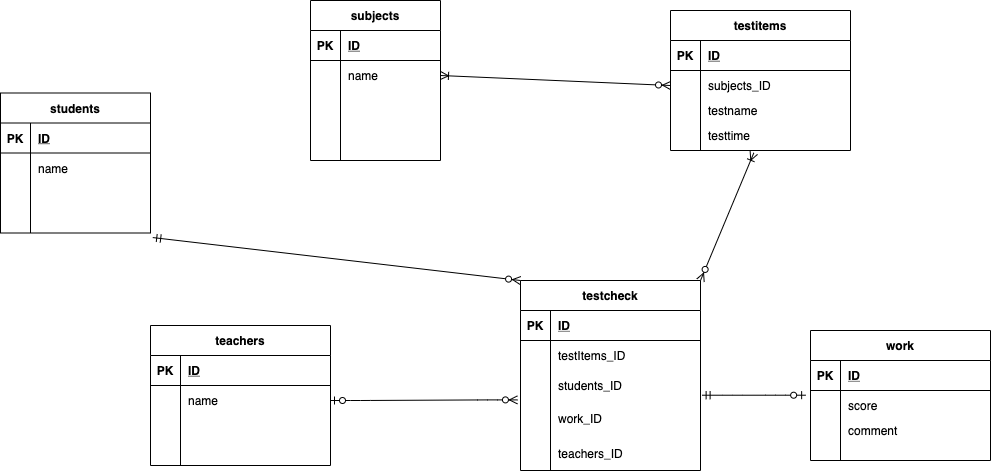

The diagram above was exported from draw.io. Its source (the exported page's mxGraphModel, read from the mxfile embedded in the PNG):
<mxGraphModel dx="1139" dy="560" grid="1" gridSize="10" guides="1" tooltips="1" connect="1" arrows="1" fold="1" page="1" pageScale="1" pageWidth="3300" pageHeight="4681" math="0" shadow="0">
  <root>
    <mxCell id="0" />
    <mxCell id="1" parent="0" />
    <mxCell id="2" value="students" style="shape=table;startSize=30;container=1;collapsible=1;childLayout=tableLayout;fixedRows=1;rowLines=0;fontStyle=1;align=center;resizeLast=1;" parent="1" vertex="1">
      <mxGeometry x="150" y="162.5" width="150.00000000000023" height="140" as="geometry" />
    </mxCell>
    <mxCell id="3" value="" style="shape=partialRectangle;collapsible=0;dropTarget=0;pointerEvents=0;fillColor=none;top=0;left=0;bottom=1;right=0;points=[[0,0.5],[1,0.5]];portConstraint=eastwest;" parent="2" vertex="1">
      <mxGeometry y="30" width="150.00000000000023" height="30" as="geometry" />
    </mxCell>
    <mxCell id="4" value="PK" style="shape=partialRectangle;connectable=0;fillColor=none;top=0;left=0;bottom=0;right=0;fontStyle=1;overflow=hidden;" parent="3" vertex="1">
      <mxGeometry width="29.999999999999996" height="30" as="geometry" />
    </mxCell>
    <mxCell id="5" value="ID" style="shape=partialRectangle;connectable=0;fillColor=none;top=0;left=0;bottom=0;right=0;align=left;spacingLeft=6;fontStyle=5;overflow=hidden;" parent="3" vertex="1">
      <mxGeometry x="29.999999999999996" width="120.00000000000023" height="30" as="geometry" />
    </mxCell>
    <mxCell id="6" value="" style="shape=partialRectangle;collapsible=0;dropTarget=0;pointerEvents=0;fillColor=none;top=0;left=0;bottom=0;right=0;points=[[0,0.5],[1,0.5]];portConstraint=eastwest;" parent="2" vertex="1">
      <mxGeometry y="60" width="150.00000000000023" height="30" as="geometry" />
    </mxCell>
    <mxCell id="7" value="" style="shape=partialRectangle;connectable=0;fillColor=none;top=0;left=0;bottom=0;right=0;editable=1;overflow=hidden;" parent="6" vertex="1">
      <mxGeometry width="29.999999999999996" height="30" as="geometry" />
    </mxCell>
    <mxCell id="8" value="name" style="shape=partialRectangle;connectable=0;fillColor=none;top=0;left=0;bottom=0;right=0;align=left;spacingLeft=6;overflow=hidden;" parent="6" vertex="1">
      <mxGeometry x="29.999999999999996" width="120.00000000000023" height="30" as="geometry" />
    </mxCell>
    <mxCell id="9" value="" style="shape=partialRectangle;collapsible=0;dropTarget=0;pointerEvents=0;fillColor=none;top=0;left=0;bottom=0;right=0;points=[[0,0.5],[1,0.5]];portConstraint=eastwest;" parent="2" vertex="1">
      <mxGeometry y="90" width="150.00000000000023" height="30" as="geometry" />
    </mxCell>
    <mxCell id="10" value="" style="shape=partialRectangle;connectable=0;fillColor=none;top=0;left=0;bottom=0;right=0;editable=1;overflow=hidden;" parent="9" vertex="1">
      <mxGeometry width="29.999999999999996" height="30" as="geometry" />
    </mxCell>
    <mxCell id="11" value="" style="shape=partialRectangle;connectable=0;fillColor=none;top=0;left=0;bottom=0;right=0;align=left;spacingLeft=6;overflow=hidden;" parent="9" vertex="1">
      <mxGeometry x="29.999999999999996" width="120.00000000000023" height="30" as="geometry" />
    </mxCell>
    <mxCell id="12" value="" style="shape=partialRectangle;collapsible=0;dropTarget=0;pointerEvents=0;fillColor=none;top=0;left=0;bottom=0;right=0;points=[[0,0.5],[1,0.5]];portConstraint=eastwest;" parent="2" vertex="1">
      <mxGeometry y="120" width="150.00000000000023" height="20" as="geometry" />
    </mxCell>
    <mxCell id="13" value="" style="shape=partialRectangle;connectable=0;fillColor=none;top=0;left=0;bottom=0;right=0;editable=1;overflow=hidden;" parent="12" vertex="1">
      <mxGeometry width="29.999999999999996" height="20" as="geometry" />
    </mxCell>
    <mxCell id="14" value="" style="shape=partialRectangle;connectable=0;fillColor=none;top=0;left=0;bottom=0;right=0;align=left;spacingLeft=6;overflow=hidden;" parent="12" vertex="1">
      <mxGeometry x="29.999999999999996" width="120.00000000000023" height="20" as="geometry" />
    </mxCell>
    <mxCell id="15" value="teachers" style="shape=table;startSize=30;container=1;collapsible=1;childLayout=tableLayout;fixedRows=1;rowLines=0;fontStyle=1;align=center;resizeLast=1;" parent="1" vertex="1">
      <mxGeometry x="300" y="395" width="180" height="140" as="geometry" />
    </mxCell>
    <mxCell id="16" value="" style="shape=partialRectangle;collapsible=0;dropTarget=0;pointerEvents=0;fillColor=none;top=0;left=0;bottom=1;right=0;points=[[0,0.5],[1,0.5]];portConstraint=eastwest;" parent="15" vertex="1">
      <mxGeometry y="30" width="180" height="30" as="geometry" />
    </mxCell>
    <mxCell id="17" value="PK" style="shape=partialRectangle;connectable=0;fillColor=none;top=0;left=0;bottom=0;right=0;fontStyle=1;overflow=hidden;" parent="16" vertex="1">
      <mxGeometry width="30.000000000000227" height="30" as="geometry" />
    </mxCell>
    <mxCell id="18" value="ID" style="shape=partialRectangle;connectable=0;fillColor=none;top=0;left=0;bottom=0;right=0;align=left;spacingLeft=6;fontStyle=5;overflow=hidden;" parent="16" vertex="1">
      <mxGeometry x="30.000000000000227" width="149.99999999999977" height="30" as="geometry" />
    </mxCell>
    <mxCell id="19" value="" style="shape=partialRectangle;collapsible=0;dropTarget=0;pointerEvents=0;fillColor=none;top=0;left=0;bottom=0;right=0;points=[[0,0.5],[1,0.5]];portConstraint=eastwest;" parent="15" vertex="1">
      <mxGeometry y="60" width="180" height="30" as="geometry" />
    </mxCell>
    <mxCell id="20" value="" style="shape=partialRectangle;connectable=0;fillColor=none;top=0;left=0;bottom=0;right=0;editable=1;overflow=hidden;" parent="19" vertex="1">
      <mxGeometry width="30.000000000000227" height="30" as="geometry" />
    </mxCell>
    <mxCell id="21" value="name" style="shape=partialRectangle;connectable=0;fillColor=none;top=0;left=0;bottom=0;right=0;align=left;spacingLeft=6;overflow=hidden;" parent="19" vertex="1">
      <mxGeometry x="30.000000000000227" width="149.99999999999977" height="30" as="geometry" />
    </mxCell>
    <mxCell id="22" value="" style="shape=partialRectangle;collapsible=0;dropTarget=0;pointerEvents=0;fillColor=none;top=0;left=0;bottom=0;right=0;points=[[0,0.5],[1,0.5]];portConstraint=eastwest;" parent="15" vertex="1">
      <mxGeometry y="90" width="180" height="30" as="geometry" />
    </mxCell>
    <mxCell id="23" value="" style="shape=partialRectangle;connectable=0;fillColor=none;top=0;left=0;bottom=0;right=0;editable=1;overflow=hidden;" parent="22" vertex="1">
      <mxGeometry width="30.000000000000227" height="30" as="geometry" />
    </mxCell>
    <mxCell id="24" value="" style="shape=partialRectangle;connectable=0;fillColor=none;top=0;left=0;bottom=0;right=0;align=left;spacingLeft=6;overflow=hidden;" parent="22" vertex="1">
      <mxGeometry x="30.000000000000227" width="149.99999999999977" height="30" as="geometry" />
    </mxCell>
    <mxCell id="25" value="" style="shape=partialRectangle;collapsible=0;dropTarget=0;pointerEvents=0;fillColor=none;top=0;left=0;bottom=0;right=0;points=[[0,0.5],[1,0.5]];portConstraint=eastwest;" parent="15" vertex="1">
      <mxGeometry y="120" width="180" height="20" as="geometry" />
    </mxCell>
    <mxCell id="26" value="" style="shape=partialRectangle;connectable=0;fillColor=none;top=0;left=0;bottom=0;right=0;editable=1;overflow=hidden;" parent="25" vertex="1">
      <mxGeometry width="30.000000000000227" height="20" as="geometry" />
    </mxCell>
    <mxCell id="27" value="" style="shape=partialRectangle;connectable=0;fillColor=none;top=0;left=0;bottom=0;right=0;align=left;spacingLeft=6;overflow=hidden;" parent="25" vertex="1">
      <mxGeometry x="30.000000000000227" width="149.99999999999977" height="20" as="geometry" />
    </mxCell>
    <mxCell id="56" value="testitems" style="shape=table;startSize=30;container=1;collapsible=1;childLayout=tableLayout;fixedRows=1;rowLines=0;fontStyle=1;align=center;resizeLast=1;" parent="1" vertex="1">
      <mxGeometry x="820" y="80" width="180" height="140" as="geometry" />
    </mxCell>
    <mxCell id="57" value="" style="shape=partialRectangle;collapsible=0;dropTarget=0;pointerEvents=0;fillColor=none;top=0;left=0;bottom=1;right=0;points=[[0,0.5],[1,0.5]];portConstraint=eastwest;" parent="56" vertex="1">
      <mxGeometry y="30" width="180" height="30" as="geometry" />
    </mxCell>
    <mxCell id="58" value="PK" style="shape=partialRectangle;connectable=0;fillColor=none;top=0;left=0;bottom=0;right=0;fontStyle=1;overflow=hidden;" parent="57" vertex="1">
      <mxGeometry width="30" height="30" as="geometry" />
    </mxCell>
    <mxCell id="59" value="ID" style="shape=partialRectangle;connectable=0;fillColor=none;top=0;left=0;bottom=0;right=0;align=left;spacingLeft=6;fontStyle=5;overflow=hidden;" parent="57" vertex="1">
      <mxGeometry x="30" width="150" height="30" as="geometry" />
    </mxCell>
    <mxCell id="60" value="" style="shape=partialRectangle;collapsible=0;dropTarget=0;pointerEvents=0;fillColor=none;top=0;left=0;bottom=0;right=0;points=[[0,0.5],[1,0.5]];portConstraint=eastwest;" parent="56" vertex="1">
      <mxGeometry y="60" width="180" height="30" as="geometry" />
    </mxCell>
    <mxCell id="61" value="" style="shape=partialRectangle;connectable=0;fillColor=none;top=0;left=0;bottom=0;right=0;editable=1;overflow=hidden;" parent="60" vertex="1">
      <mxGeometry width="30" height="30" as="geometry" />
    </mxCell>
    <mxCell id="62" value="subjects_ID" style="shape=partialRectangle;connectable=0;fillColor=none;top=0;left=0;bottom=0;right=0;align=left;spacingLeft=6;overflow=hidden;" parent="60" vertex="1">
      <mxGeometry x="30" width="150" height="30" as="geometry" />
    </mxCell>
    <mxCell id="63" value="" style="shape=partialRectangle;collapsible=0;dropTarget=0;pointerEvents=0;fillColor=none;top=0;left=0;bottom=0;right=0;points=[[0,0.5],[1,0.5]];portConstraint=eastwest;" parent="56" vertex="1">
      <mxGeometry y="90" width="180" height="20" as="geometry" />
    </mxCell>
    <mxCell id="64" value="" style="shape=partialRectangle;connectable=0;fillColor=none;top=0;left=0;bottom=0;right=0;editable=1;overflow=hidden;" parent="63" vertex="1">
      <mxGeometry width="30" height="20" as="geometry" />
    </mxCell>
    <mxCell id="65" value="testname" style="shape=partialRectangle;connectable=0;fillColor=none;top=0;left=0;bottom=0;right=0;align=left;spacingLeft=6;overflow=hidden;" parent="63" vertex="1">
      <mxGeometry x="30" width="150" height="20" as="geometry" />
    </mxCell>
    <mxCell id="66" value="" style="shape=partialRectangle;collapsible=0;dropTarget=0;pointerEvents=0;fillColor=none;top=0;left=0;bottom=0;right=0;points=[[0,0.5],[1,0.5]];portConstraint=eastwest;" parent="56" vertex="1">
      <mxGeometry y="110" width="180" height="30" as="geometry" />
    </mxCell>
    <mxCell id="67" value="" style="shape=partialRectangle;connectable=0;fillColor=none;top=0;left=0;bottom=0;right=0;editable=1;overflow=hidden;" parent="66" vertex="1">
      <mxGeometry width="30" height="30" as="geometry" />
    </mxCell>
    <mxCell id="68" value="testtime" style="shape=partialRectangle;connectable=0;fillColor=none;top=0;left=0;bottom=0;right=0;align=left;spacingLeft=6;overflow=hidden;" parent="66" vertex="1">
      <mxGeometry x="30" width="150" height="30" as="geometry" />
    </mxCell>
    <mxCell id="82" value="subjects" style="shape=table;startSize=30;container=1;collapsible=1;childLayout=tableLayout;fixedRows=1;rowLines=0;fontStyle=1;align=center;resizeLast=1;" parent="1" vertex="1">
      <mxGeometry x="460" y="70" width="130" height="160" as="geometry" />
    </mxCell>
    <mxCell id="83" value="" style="shape=partialRectangle;collapsible=0;dropTarget=0;pointerEvents=0;fillColor=none;top=0;left=0;bottom=1;right=0;points=[[0,0.5],[1,0.5]];portConstraint=eastwest;" parent="82" vertex="1">
      <mxGeometry y="30" width="130" height="30" as="geometry" />
    </mxCell>
    <mxCell id="84" value="PK" style="shape=partialRectangle;connectable=0;fillColor=none;top=0;left=0;bottom=0;right=0;fontStyle=1;overflow=hidden;" parent="83" vertex="1">
      <mxGeometry width="30" height="30" as="geometry" />
    </mxCell>
    <mxCell id="85" value="ID" style="shape=partialRectangle;connectable=0;fillColor=none;top=0;left=0;bottom=0;right=0;align=left;spacingLeft=6;fontStyle=5;overflow=hidden;" parent="83" vertex="1">
      <mxGeometry x="30" width="100" height="30" as="geometry" />
    </mxCell>
    <mxCell id="86" value="" style="shape=partialRectangle;collapsible=0;dropTarget=0;pointerEvents=0;fillColor=none;top=0;left=0;bottom=0;right=0;points=[[0,0.5],[1,0.5]];portConstraint=eastwest;" parent="82" vertex="1">
      <mxGeometry y="60" width="130" height="30" as="geometry" />
    </mxCell>
    <mxCell id="87" value="" style="shape=partialRectangle;connectable=0;fillColor=none;top=0;left=0;bottom=0;right=0;editable=1;overflow=hidden;" parent="86" vertex="1">
      <mxGeometry width="30" height="30" as="geometry" />
    </mxCell>
    <mxCell id="88" value="name" style="shape=partialRectangle;connectable=0;fillColor=none;top=0;left=0;bottom=0;right=0;align=left;spacingLeft=6;overflow=hidden;" parent="86" vertex="1">
      <mxGeometry x="30" width="100" height="30" as="geometry" />
    </mxCell>
    <mxCell id="89" value="" style="shape=partialRectangle;collapsible=0;dropTarget=0;pointerEvents=0;fillColor=none;top=0;left=0;bottom=0;right=0;points=[[0,0.5],[1,0.5]];portConstraint=eastwest;" parent="82" vertex="1">
      <mxGeometry y="90" width="130" height="50" as="geometry" />
    </mxCell>
    <mxCell id="90" value="" style="shape=partialRectangle;connectable=0;fillColor=none;top=0;left=0;bottom=0;right=0;editable=1;overflow=hidden;" parent="89" vertex="1">
      <mxGeometry width="30" height="50" as="geometry" />
    </mxCell>
    <mxCell id="91" value="" style="shape=partialRectangle;connectable=0;fillColor=none;top=0;left=0;bottom=0;right=0;align=left;spacingLeft=6;overflow=hidden;" parent="89" vertex="1">
      <mxGeometry x="30" width="100" height="50" as="geometry" />
    </mxCell>
    <mxCell id="92" value="" style="shape=partialRectangle;collapsible=0;dropTarget=0;pointerEvents=0;fillColor=none;top=0;left=0;bottom=0;right=0;points=[[0,0.5],[1,0.5]];portConstraint=eastwest;" parent="82" vertex="1">
      <mxGeometry y="140" width="130" height="20" as="geometry" />
    </mxCell>
    <mxCell id="93" value="" style="shape=partialRectangle;connectable=0;fillColor=none;top=0;left=0;bottom=0;right=0;editable=1;overflow=hidden;" parent="92" vertex="1">
      <mxGeometry width="30" height="20" as="geometry" />
    </mxCell>
    <mxCell id="94" value="" style="shape=partialRectangle;connectable=0;fillColor=none;top=0;left=0;bottom=0;right=0;align=left;spacingLeft=6;overflow=hidden;" parent="92" vertex="1">
      <mxGeometry x="30" width="100" height="20" as="geometry" />
    </mxCell>
    <mxCell id="96" value="testcheck" style="shape=table;startSize=30;container=1;collapsible=1;childLayout=tableLayout;fixedRows=1;rowLines=0;fontStyle=1;align=center;resizeLast=1;" parent="1" vertex="1">
      <mxGeometry x="670" y="350" width="180" height="190" as="geometry" />
    </mxCell>
    <mxCell id="97" value="" style="shape=partialRectangle;collapsible=0;dropTarget=0;pointerEvents=0;fillColor=none;top=0;left=0;bottom=1;right=0;points=[[0,0.5],[1,0.5]];portConstraint=eastwest;" parent="96" vertex="1">
      <mxGeometry y="30" width="180" height="30" as="geometry" />
    </mxCell>
    <mxCell id="98" value="PK" style="shape=partialRectangle;connectable=0;fillColor=none;top=0;left=0;bottom=0;right=0;fontStyle=1;overflow=hidden;" parent="97" vertex="1">
      <mxGeometry width="30" height="30" as="geometry" />
    </mxCell>
    <mxCell id="99" value="ID" style="shape=partialRectangle;connectable=0;fillColor=none;top=0;left=0;bottom=0;right=0;align=left;spacingLeft=6;fontStyle=5;overflow=hidden;" parent="97" vertex="1">
      <mxGeometry x="30" width="150" height="30" as="geometry" />
    </mxCell>
    <mxCell id="100" value="" style="shape=partialRectangle;collapsible=0;dropTarget=0;pointerEvents=0;fillColor=none;top=0;left=0;bottom=0;right=0;points=[[0,0.5],[1,0.5]];portConstraint=eastwest;" parent="96" vertex="1">
      <mxGeometry y="60" width="180" height="30" as="geometry" />
    </mxCell>
    <mxCell id="101" value="" style="shape=partialRectangle;connectable=0;fillColor=none;top=0;left=0;bottom=0;right=0;editable=1;overflow=hidden;" parent="100" vertex="1">
      <mxGeometry width="30" height="30" as="geometry" />
    </mxCell>
    <mxCell id="102" value="testItems_ID" style="shape=partialRectangle;connectable=0;fillColor=none;top=0;left=0;bottom=0;right=0;align=left;spacingLeft=6;overflow=hidden;" parent="100" vertex="1">
      <mxGeometry x="30" width="150" height="30" as="geometry" />
    </mxCell>
    <mxCell id="103" value="" style="shape=partialRectangle;collapsible=0;dropTarget=0;pointerEvents=0;fillColor=none;top=0;left=0;bottom=0;right=0;points=[[0,0.5],[1,0.5]];portConstraint=eastwest;" parent="96" vertex="1">
      <mxGeometry y="90" width="180" height="30" as="geometry" />
    </mxCell>
    <mxCell id="104" value="" style="shape=partialRectangle;connectable=0;fillColor=none;top=0;left=0;bottom=0;right=0;editable=1;overflow=hidden;" parent="103" vertex="1">
      <mxGeometry width="30" height="30" as="geometry" />
    </mxCell>
    <mxCell id="105" value="students_ID" style="shape=partialRectangle;connectable=0;fillColor=none;top=0;left=0;bottom=0;right=0;align=left;spacingLeft=6;overflow=hidden;" parent="103" vertex="1">
      <mxGeometry x="30" width="150" height="30" as="geometry" />
    </mxCell>
    <mxCell id="106" value="" style="shape=partialRectangle;collapsible=0;dropTarget=0;pointerEvents=0;fillColor=none;top=0;left=0;bottom=0;right=0;points=[[0,0.5],[1,0.5]];portConstraint=eastwest;" parent="96" vertex="1">
      <mxGeometry y="120" width="180" height="35" as="geometry" />
    </mxCell>
    <mxCell id="107" value="" style="shape=partialRectangle;connectable=0;fillColor=none;top=0;left=0;bottom=0;right=0;editable=1;overflow=hidden;" parent="106" vertex="1">
      <mxGeometry width="30" height="35" as="geometry" />
    </mxCell>
    <mxCell id="108" value="work_ID" style="shape=partialRectangle;connectable=0;fillColor=none;top=0;left=0;bottom=0;right=0;align=left;spacingLeft=6;overflow=hidden;" parent="106" vertex="1">
      <mxGeometry x="30" width="150" height="35" as="geometry" />
    </mxCell>
    <mxCell id="167" value="teachers_ID" style="shape=partialRectangle;connectable=0;fillColor=none;top=0;left=0;bottom=0;right=0;align=left;spacingLeft=6;overflow=hidden;" vertex="1" parent="1">
      <mxGeometry x="700" y="505" width="150.00000000000023" height="35" as="geometry" />
    </mxCell>
    <mxCell id="169" value="" style="fontSize=12;html=1;endArrow=ERoneToMany;startArrow=ERzeroToMany;entryX=1;entryY=0.5;entryDx=0;entryDy=0;exitX=0;exitY=0.5;exitDx=0;exitDy=0;" edge="1" parent="1" source="60" target="86">
      <mxGeometry width="100" height="100" relative="1" as="geometry">
        <mxPoint x="550" y="360" as="sourcePoint" />
        <mxPoint x="650" y="260" as="targetPoint" />
      </mxGeometry>
    </mxCell>
    <mxCell id="170" value="" style="edgeStyle=entityRelationEdgeStyle;fontSize=12;html=1;endArrow=ERzeroToMany;startArrow=ERzeroToOne;entryX=-0.017;entryY=-0.017;entryDx=0;entryDy=0;entryPerimeter=0;exitX=1;exitY=0.5;exitDx=0;exitDy=0;" edge="1" parent="1" source="19" target="106">
      <mxGeometry width="100" height="100" relative="1" as="geometry">
        <mxPoint x="550" y="360" as="sourcePoint" />
        <mxPoint x="650" y="260" as="targetPoint" />
      </mxGeometry>
    </mxCell>
    <mxCell id="172" value="" style="fontSize=12;html=1;endArrow=ERoneToMany;startArrow=ERzeroToMany;entryX=0.463;entryY=1.078;entryDx=0;entryDy=0;entryPerimeter=0;exitX=1;exitY=0;exitDx=0;exitDy=0;" edge="1" parent="1" source="96" target="66">
      <mxGeometry width="100" height="100" relative="1" as="geometry">
        <mxPoint x="550" y="380" as="sourcePoint" />
        <mxPoint x="650" y="280" as="targetPoint" />
      </mxGeometry>
    </mxCell>
    <mxCell id="186" value="work" style="shape=table;startSize=30;container=1;collapsible=1;childLayout=tableLayout;fixedRows=1;rowLines=0;fontStyle=1;align=center;resizeLast=1;" vertex="1" parent="1">
      <mxGeometry x="960" y="400" width="180" height="130" as="geometry" />
    </mxCell>
    <mxCell id="187" value="" style="shape=partialRectangle;collapsible=0;dropTarget=0;pointerEvents=0;fillColor=none;top=0;left=0;bottom=1;right=0;points=[[0,0.5],[1,0.5]];portConstraint=eastwest;" vertex="1" parent="186">
      <mxGeometry y="30" width="180" height="30" as="geometry" />
    </mxCell>
    <mxCell id="188" value="PK" style="shape=partialRectangle;connectable=0;fillColor=none;top=0;left=0;bottom=0;right=0;fontStyle=1;overflow=hidden;" vertex="1" parent="187">
      <mxGeometry width="30" height="30" as="geometry" />
    </mxCell>
    <mxCell id="189" value="ID" style="shape=partialRectangle;connectable=0;fillColor=none;top=0;left=0;bottom=0;right=0;align=left;spacingLeft=6;fontStyle=5;overflow=hidden;" vertex="1" parent="187">
      <mxGeometry x="30" width="150" height="30" as="geometry" />
    </mxCell>
    <mxCell id="190" value="" style="shape=partialRectangle;collapsible=0;dropTarget=0;pointerEvents=0;fillColor=none;top=0;left=0;bottom=0;right=0;points=[[0,0.5],[1,0.5]];portConstraint=eastwest;" vertex="1" parent="186">
      <mxGeometry y="60" width="180" height="30" as="geometry" />
    </mxCell>
    <mxCell id="191" value="" style="shape=partialRectangle;connectable=0;fillColor=none;top=0;left=0;bottom=0;right=0;editable=1;overflow=hidden;" vertex="1" parent="190">
      <mxGeometry width="30" height="30" as="geometry" />
    </mxCell>
    <mxCell id="192" value="score" style="shape=partialRectangle;connectable=0;fillColor=none;top=0;left=0;bottom=0;right=0;align=left;spacingLeft=6;overflow=hidden;" vertex="1" parent="190">
      <mxGeometry x="30" width="150" height="30" as="geometry" />
    </mxCell>
    <mxCell id="193" value="" style="shape=partialRectangle;collapsible=0;dropTarget=0;pointerEvents=0;fillColor=none;top=0;left=0;bottom=0;right=0;points=[[0,0.5],[1,0.5]];portConstraint=eastwest;" vertex="1" parent="186">
      <mxGeometry y="90" width="180" height="20" as="geometry" />
    </mxCell>
    <mxCell id="194" value="" style="shape=partialRectangle;connectable=0;fillColor=none;top=0;left=0;bottom=0;right=0;editable=1;overflow=hidden;" vertex="1" parent="193">
      <mxGeometry width="30" height="20" as="geometry" />
    </mxCell>
    <mxCell id="195" value="comment" style="shape=partialRectangle;connectable=0;fillColor=none;top=0;left=0;bottom=0;right=0;align=left;spacingLeft=6;overflow=hidden;" vertex="1" parent="193">
      <mxGeometry x="30" width="150" height="20" as="geometry" />
    </mxCell>
    <mxCell id="199" value="" style="edgeStyle=entityRelationEdgeStyle;fontSize=12;html=1;endArrow=ERzeroToOne;startArrow=ERmandOne;entryX=-0.027;entryY=0.157;entryDx=0;entryDy=0;entryPerimeter=0;exitX=1.009;exitY=0.824;exitDx=0;exitDy=0;exitPerimeter=0;" edge="1" parent="1" source="103" target="190">
      <mxGeometry width="100" height="100" relative="1" as="geometry">
        <mxPoint x="550" y="420" as="sourcePoint" />
        <mxPoint x="650" y="320" as="targetPoint" />
      </mxGeometry>
    </mxCell>
    <mxCell id="200" value="" style="fontSize=12;html=1;endArrow=ERzeroToMany;startArrow=ERmandOne;exitX=1.015;exitY=1.228;exitDx=0;exitDy=0;exitPerimeter=0;entryX=0;entryY=0;entryDx=0;entryDy=0;" edge="1" parent="1" source="12" target="96">
      <mxGeometry width="100" height="100" relative="1" as="geometry">
        <mxPoint x="550" y="420" as="sourcePoint" />
        <mxPoint x="650" y="320" as="targetPoint" />
      </mxGeometry>
    </mxCell>
  </root>
</mxGraphModel>